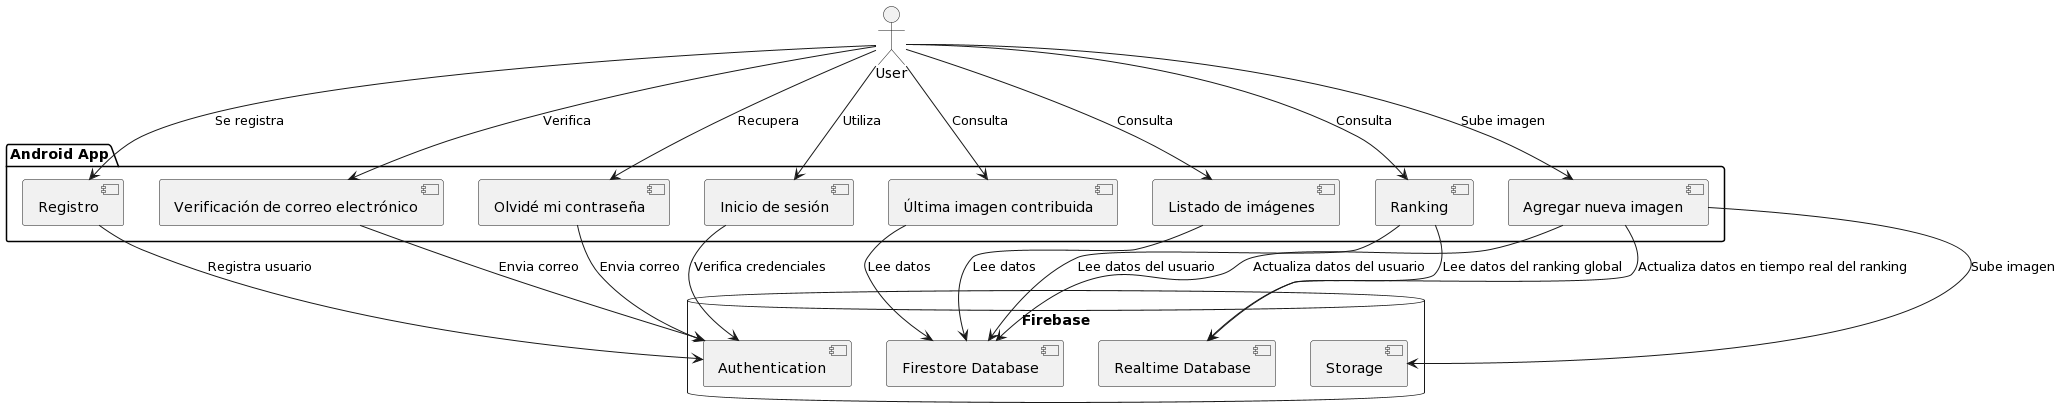

The diagram above was rendered by PlantUML. Its source (embedded in the PNG):
@startuml
actor User

package "Android App" {
  [Inicio de sesión]
  [Registro]
  [Verificación de correo electrónico]
  [Olvidé mi contraseña]
  [Listado de imágenes]
  [Ranking]
  [Última imagen contribuida]
  [Agregar nueva imagen]
}

database "Firebase" {
  [Authentication]
  [Firestore Database]
  [Storage]
  [Realtime Database]
}

User --> [Inicio de sesión] : Utiliza
User --> [Registro] : Se registra
User --> [Verificación de correo electrónico] : Verifica
User --> [Olvidé mi contraseña] : Recupera
User --> [Listado de imágenes] : Consulta
User --> [Ranking] : Consulta
User --> [Última imagen contribuida] : Consulta
User --> [Agregar nueva imagen] : Sube imagen

[Inicio de sesión] --> [Authentication] : Verifica credenciales
[Registro] --> [Authentication] : Registra usuario
[Verificación de correo electrónico] --> [Authentication] : Envia correo
[Olvidé mi contraseña] --> [Authentication] : Envia correo
[Listado de imágenes] --> [Firestore Database] : Lee datos
[Ranking] --> [Firestore Database] : Lee datos del usuario
[Ranking] --> [Realtime Database] : Lee datos del ranking global
[Última imagen contribuida] --> [Firestore Database] : Lee datos
[Agregar nueva imagen] --> [Storage] : Sube imagen
[Agregar nueva imagen] --> [Firestore Database] : Actualiza datos del usuario
[Agregar nueva imagen] --> [Realtime Database] : Actualiza datos en tiempo real del ranking
@enduml